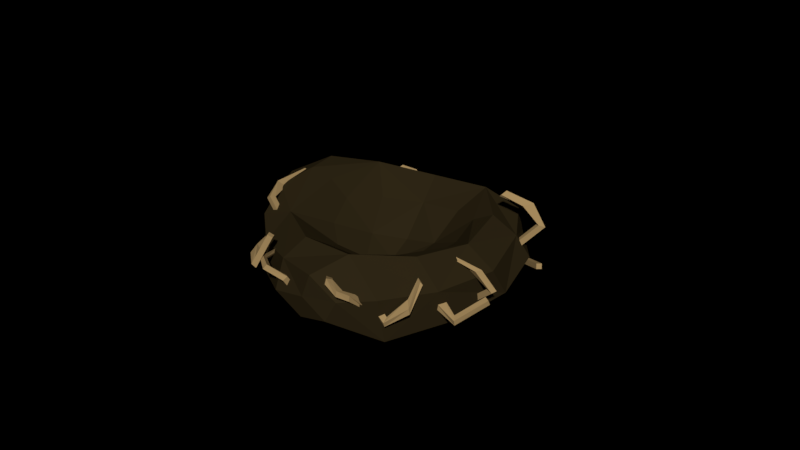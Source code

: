 # Source: Nido_1_.blend  (saved by Blender 2.79.0; exported with 4.5.12 LTS)
import bpy
from mathutils import Matrix  # noqa: F401  (used for matrix-valued properties, if any)

bpy.ops.wm.read_factory_settings(use_empty=True)
scene = bpy.context.scene
scene.name = 'Scene'

# ---- collections
col_collection_1 = bpy.data.collections.new('Collection 1'); scene.collection.children.link(col_collection_1)

# ---- materials (node trees are filled in below, after node groups)
mat_material_001 = bpy.data.materials.new('Material.001')
mat_material_001.alpha_threshold = 0.0
mat_material_001.roughness = 0.5
mat_material = bpy.data.materials.new('Material')
mat_material.alpha_threshold = 0.0
mat_material.roughness = 0.5

# ---- material node trees
mat_material_001.use_nodes = True; mat_material_001.node_tree.nodes.clear()
_N = mat_material_001.node_tree.nodes; _L = mat_material_001.node_tree.links
n0 = _N.new('ShaderNodeOutputMaterial'); n0.name = 'Material Output'; n0.location = (300, 300)
n1 = _N.new('ShaderNodeBsdfDiffuse'); n1.name = 'Diffuse BSDF'; n1.location = (10, 300)
n1.inputs[0].default_value = (0.3972, 0.2659, 0.1157, 1.0)
_L.new(n1.outputs[0], n0.inputs[0])
n0.is_active_output = True
mat_material.use_nodes = True; mat_material.node_tree.nodes.clear()
_N = mat_material.node_tree.nodes; _L = mat_material.node_tree.links
n0 = _N.new('ShaderNodeOutputMaterial'); n0.name = 'Material Output'; n0.location = (300, 300)
n1 = _N.new('ShaderNodeBsdfDiffuse'); n1.name = 'Diffuse BSDF'; n1.location = (10, 300)
n1.inputs[0].default_value = (0.02924, 0.02065, 0.008375, 1.0)
_L.new(n1.outputs[0], n0.inputs[0])
n0.is_active_output = True

# ---- world
world_world = bpy.data.worlds.new('World'); scene.world = world_world
world_world.use_nodes = True; world_world.node_tree.nodes.clear()
_N = world_world.node_tree.nodes; _L = world_world.node_tree.links
n0 = _N.new('ShaderNodeOutputWorld'); n0.name = 'World Output'; n0.location = (300, 300)
n0.is_active_output = True
world_world.color = (0.05088, 0.05088, 0.05088)
world_world.use_sun_shadow = False
world_world.sun_shadow_jitter_overblur = 0.0
world_world.cycles.sampling_method = 'MANUAL'

# ---- meshes
me_cylinder_008 = bpy.data.meshes.new('Cylinder.008')
me_cylinder_008.from_pydata([(1.888, -0.5914, -2.194), (1.864, -0.5978, -0.06291), (2.39, -1.512, -2.194), (2.396, -1.479, -0.2614), (1.524, -2.012, -2.194), (1.548, -2.006, -0.3254), (1.022, -1.091, -2.194), (1.016, -1.124, -0.1269), (3.319, -5.677, -0.2376), (2.684, -5.031, 0.2896), (2.575, -6.329, -0.3851), (1.94, -5.683, 0.1422), (3.61, -9.571, -0.8101), (3.068, -9.622, -0.4652), (3.233, -9.649, -0.9666), (2.691, -9.7, -0.6217), (2.03, 8.296, -4.477), (-4.075, 6.246, -5.125), (2.298, 8.497, -4.79), (-3.229, 6.594, -5.373), (1.956, 9.434, -4.768), (-3.379, 7.596, -5.341), (1.688, 9.233, -4.455), (-4.225, 7.248, -5.093), (-2.659, 8.479, -6.578), (-4.476, 8.031, -6.471), (-2.518, 9.563, -6.569), (-4.336, 9.116, -6.462), (0.7885, 6.98, -7.613), (-0.4103, 6.749, -7.597), (0.9493, 7.587, -7.625), (-0.2496, 7.355, -7.608), (-1.459, 8.718, -7.414), (-1.309, 9.563, -7.416), (-2.817, 9.224, -7.354), (-2.967, 8.379, -7.353), (25.76, -7.52, -11.89), (29.8, -2.158, -12.14), (24.97, -6.887, -11.8), (28.66, -2.039, -12.02), (24.67, -6.799, -12.1), (28.22, -2.093, -12.3), (25.46, -7.432, -12.19), (29.36, -2.212, -12.43), (25.27, 0.6024, -12.04), (26.86, 1.421, -12.24), (24.56, 0.4323, -12.29), (26.15, 1.251, -12.5), (20.33, 4.107, -11.41), (21.26, 4.781, -11.55), (19.86, 4.006, -11.54), (20.78, 4.679, -11.67), (28.22, -5.659, -11.52), (31.46, -11.51, -11.82), (28.29, -5.787, -11.19), (31.2, -11.12, -11.47), (29.17, -5.308, -11.19), (31.98, -10.47, -11.45), (29.1, -5.181, -11.51), (32.24, -10.87, -11.8), (32.57, -11.11, -10.19), (33.53, -12.33, -10.54), (33.21, -10.26, -10.1), (34.16, -11.49, -10.45), (32.72, -8.419, -9.113), (33.66, -9.101, -9.229), (32.79, -7.797, -9.126), (33.74, -8.479, -9.242), (33.43, -12.66, -11.25), (32.82, -11.84, -10.9), (34.14, -11.91, -11.19), (33.53, -11.1, -10.84), (18.02, -10.76, 0.0887), (14.43, -15.71, 0.9941), (17.64, -11.03, -0.2073), (14.42, -15.54, 0.6178), (16.86, -10.4, -0.172), (13.74, -14.78, 0.6168), (17.25, -10.14, 0.124), (13.75, -14.95, 0.9932), (11.96, -15.89, -0.4873), (11.2, -16.74, -0.007459), (11.39, -14.99, -0.5701), (10.63, -15.85, -0.0902), (10.39, -14.45, -1.667), (9.504, -14.88, -1.439), (10.41, -13.82, -1.686), (9.526, -14.26, -1.458), (31.79, -20.23, -0.4789), (36.15, -17.96, -1.943), (31.04, -19.61, -0.6033), (35.02, -17.53, -1.92), (30.75, -20.33, -0.8028), (34.57, -18.3, -2.079), (31.49, -20.95, -0.6784), (35.7, -18.72, -2.102), (31.8, -15.93, -2.662), (33.43, -16.06, -2.969), (31.07, -16.67, -2.776), (32.7, -16.8, -3.083), (27.65, -15.61, -3.007), (28.36, -15.73, -3.317), (27.3, -16.12, -2.959), (28.02, -16.24, -3.269), (7.054, 6.28, -9.509), (2.944, 3.815, -11.01), (7.841, 5.699, -9.627), (4.087, 3.443, -10.98), (8.118, 6.431, -9.823), (4.51, 4.23, -11.13), (7.331, 7.012, -9.705), (3.367, 4.602, -11.17), (7.449, 2.019, -11.7), (5.842, 2.073, -12.02), (8.145, 2.792, -11.8), (6.538, 2.846, -12.12), (12.39, -1.565, -12.27), (11.45, -1.605, -12.52), (12.86, -1.176, -12.32), (11.92, -1.216, -12.57), (34.74, -13.68, -6.656), (39.56, -16.36, -5.426), (34.01, -13.98, -6.437), (38.41, -16.36, -5.319), (33.89, -14.86, -6.581), (38.12, -17.17, -5.493), (34.62, -14.56, -6.8), (39.28, -17.17, -5.6), (35.48, -18.6, -4.622), (37.25, -19.23, -4.535), (34.9, -19.32, -4.806), (36.68, -19.95, -4.72), (31.56, -20.3, -4.45), (32.44, -21.11, -4.37), (31.25, -20.39, -4.619), (32.13, -21.2, -4.539), (-4.546, 4.488, -7.372), (-2.59, 10.93, -7.182), (-3.739, 4.302, -7.574), (-1.957, 10.14, -7.388), (-4.287, 4.547, -7.826), (-2.538, 10.18, -7.651), (-5.094, 4.733, -7.624), (-3.171, 10.98, -7.446), (0.5642, 9.777, -8.48), (0.2407, 11.59, -8.325), (0.04651, 9.533, -8.774), (-0.2769, 11.34, -8.619), (5.497, 8.203, -9.651), (5.401, 9.407, -9.592), (5.264, 7.991, -9.822), (5.168, 9.195, -9.763), (-2.022, 0.8134, -4.03), (-7.343, -0.6579, -2.8), (-1.383, 0.3675, -3.809), (-6.226, -0.9956, -2.704), (-1.271, 1.234, -3.656), (-5.934, -0.1005, -2.581), (-1.91, 1.68, -3.877), (-7.052, 0.2372, -2.677), (-3.653, -1.719, -1.643), (-5.475, -1.499, -1.486), (-3.059, -0.8604, -1.539), (-4.882, -0.6413, -1.382), (0.5093, -1.179, -1.287), (-0.4337, -0.8899, -1.059), (0.868, -0.6982, -1.346), (-0.07499, -0.4095, -1.118), (-7.272, -0.891, -1.884), (-5.802, -1.169, -1.914), (-6.83, -0.01438, -1.771), (-5.36, -0.2928, -1.801), (24.28, -20.31, -1.367), (23.97, -27.02, -1.118), (23.53, -20.36, -1.597), (23.24, -26.44, -1.357), (24.21, -20.48, -1.825), (23.9, -26.36, -1.599), (24.96, -20.43, -1.595), (24.64, -26.94, -1.36), (21.11, -26.85, -2.528), (21.83, -28.5, -2.33), (21.65, -26.51, -2.808), (22.37, -28.16, -2.61), (19.78, -25.41, -3.736), (20.22, -26.55, -3.76), (20.14, -24.96, -3.812), (20.59, -26.09, -3.836), (12.13, -14.06, 1.604), (9.23, -7.961, 1.507), (12.44, -13.96, 1.29), (9.84, -8.416, 1.213), (11.59, -14.38, 1.186), (9.091, -9.011, 1.102), (11.28, -14.48, 1.5), (8.481, -8.555, 1.397), (10.0, -8.469, -0.1415), (8.822, -7.141, 0.07189), (9.443, -9.275, -0.293), (8.26, -7.948, -0.07959), (10.46, -10.45, -1.338), (9.499, -9.694, -1.337), (10.32, -11.07, -1.333), (9.362, -10.31, -1.332), (26.0, 0.3445, -12.34), (21.99, -2.027, -13.89), (25.16, 0.6038, -12.16), (21.54, -1.591, -13.56), (25.12, 1.512, -12.29), (21.6, -0.606, -13.64), (25.97, 1.252, -12.47), (22.06, -1.042, -13.96), (18.16, 0.4828, -13.04), (17.86, -0.09981, -13.6), (18.25, 1.572, -13.03), (17.95, 0.9898, -13.59), (13.28, 1.945, -11.83), (12.93, 1.631, -12.19), (13.31, 2.561, -11.79), (12.96, 2.248, -12.15)], [], [(5, 7, 6, 4), (2, 3, 5, 4), (3, 1, 9, 8), (6, 7, 1, 0), (0, 2, 4, 6), (1, 3, 2, 0), (10, 8, 12, 14), (1, 7, 11, 9), (5, 3, 8, 10), (7, 5, 10, 11), (13, 15, 14, 12), (11, 10, 14, 15), (8, 9, 13, 12), (9, 11, 15, 13), (21, 23, 22, 20), (18, 19, 21, 20), (19, 17, 25, 24), (22, 23, 17, 16), (16, 18, 20, 22), (17, 19, 18, 16), (33, 32, 28, 30), (17, 23, 27, 25), (21, 19, 24, 26), (23, 21, 26, 27), (29, 31, 30, 28), (34, 33, 30, 31), (32, 35, 29, 28), (35, 34, 31, 29), (25, 27, 34, 35), (24, 25, 35, 32), (27, 26, 33, 34), (26, 24, 32, 33), (41, 43, 42, 40), (38, 39, 41, 40), (39, 37, 45, 44), (42, 43, 37, 36), (36, 38, 40, 42), (37, 39, 38, 36), (46, 44, 48, 50), (37, 43, 47, 45), (41, 39, 44, 46), (43, 41, 46, 47), (49, 51, 50, 48), (47, 46, 50, 51), (44, 45, 49, 48), (45, 47, 51, 49), (57, 59, 58, 56), (54, 55, 57, 56), (69, 68, 61, 60), (58, 59, 53, 52), (52, 54, 56, 58), (53, 55, 54, 52), (62, 60, 64, 66), (68, 70, 63, 61), (71, 69, 60, 62), (70, 71, 62, 63), (65, 67, 66, 64), (63, 62, 66, 67), (60, 61, 65, 64), (61, 63, 67, 65), (59, 57, 71, 70), (57, 55, 69, 71), (53, 59, 70, 68), (55, 53, 68, 69), (77, 79, 78, 76), (74, 75, 77, 76), (75, 73, 81, 80), (78, 79, 73, 72), (72, 74, 76, 78), (73, 75, 74, 72), (82, 80, 84, 86), (73, 79, 83, 81), (77, 75, 80, 82), (79, 77, 82, 83), (85, 87, 86, 84), (83, 82, 86, 87), (80, 81, 85, 84), (81, 83, 87, 85), (93, 95, 94, 92), (90, 91, 93, 92), (91, 89, 97, 96), (94, 95, 89, 88), (88, 90, 92, 94), (89, 91, 90, 88), (98, 96, 100, 102), (89, 95, 99, 97), (93, 91, 96, 98), (95, 93, 98, 99), (101, 103, 102, 100), (99, 98, 102, 103), (96, 97, 101, 100), (97, 99, 103, 101), (109, 111, 110, 108), (106, 107, 109, 108), (107, 105, 113, 112), (110, 111, 105, 104), (104, 106, 108, 110), (105, 107, 106, 104), (114, 112, 116, 118), (105, 111, 115, 113), (109, 107, 112, 114), (111, 109, 114, 115), (117, 119, 118, 116), (115, 114, 118, 119), (112, 113, 117, 116), (113, 115, 119, 117), (125, 127, 126, 124), (122, 123, 125, 124), (123, 121, 129, 128), (126, 127, 121, 120), (120, 122, 124, 126), (121, 123, 122, 120), (130, 128, 132, 134), (121, 127, 131, 129), (125, 123, 128, 130), (127, 125, 130, 131), (133, 135, 134, 132), (131, 130, 134, 135), (128, 129, 133, 132), (129, 131, 135, 133), (141, 143, 142, 140), (138, 139, 141, 140), (139, 137, 145, 144), (142, 143, 137, 136), (136, 138, 140, 142), (137, 139, 138, 136), (146, 144, 148, 150), (137, 143, 147, 145), (141, 139, 144, 146), (143, 141, 146, 147), (149, 151, 150, 148), (147, 146, 150, 151), (144, 145, 149, 148), (145, 147, 151, 149), (157, 159, 158, 156), (154, 155, 157, 156), (169, 168, 161, 160), (158, 159, 153, 152), (152, 154, 156, 158), (153, 155, 154, 152), (162, 160, 164, 166), (168, 170, 163, 161), (171, 169, 160, 162), (170, 171, 162, 163), (165, 167, 166, 164), (163, 162, 166, 167), (160, 161, 165, 164), (161, 163, 167, 165), (159, 157, 171, 170), (157, 155, 169, 171), (153, 159, 170, 168), (155, 153, 168, 169), (177, 179, 178, 176), (174, 175, 177, 176), (175, 173, 181, 180), (178, 179, 173, 172), (172, 174, 176, 178), (173, 175, 174, 172), (182, 180, 184, 186), (173, 179, 183, 181), (177, 175, 180, 182), (179, 177, 182, 183), (185, 187, 186, 184), (183, 182, 186, 187), (180, 181, 185, 184), (181, 183, 187, 185), (193, 195, 194, 192), (190, 191, 193, 192), (191, 189, 197, 196), (194, 195, 189, 188), (188, 190, 192, 194), (189, 191, 190, 188), (198, 196, 200, 202), (189, 195, 199, 197), (193, 191, 196, 198), (195, 193, 198, 199), (201, 203, 202, 200), (199, 198, 202, 203), (196, 197, 201, 200), (197, 199, 203, 201), (209, 211, 210, 208), (206, 207, 209, 208), (207, 205, 213, 212), (210, 211, 205, 204), (204, 206, 208, 210), (205, 207, 206, 204), (214, 212, 216, 218), (205, 211, 215, 213), (209, 207, 212, 214), (211, 209, 214, 215), (217, 219, 218, 216), (215, 214, 218, 219), (212, 213, 217, 216), (213, 215, 219, 217)])
me_cylinder_008.materials.append(mat_material_001)
me_cylinder_008.use_remesh_preserve_volume = False
me_cylinder_008.use_remesh_preserve_attributes = False
me_cylinder_008.use_mirror_vertex_groups = False
me_cylinder_008.update()
me_cylinder = bpy.data.meshes.new('Cylinder')
me_cylinder.from_pydata([(0.5802, 1.435, 0.02292), (0.4883, -1.49, 0.02674), (-1.337, -0.7145, 0.2428), (-1.345, 0.7567, 0.5432), (-0.4625, 0.7401, -0.9776), (-0.8817, 1.183, -0.7392), (0.9087, 0.2076, -0.9662), (-1.263, 0.02998, 0.8148), (-0.4954, -0.3971, -0.1551), (0.352, 0.1091, -0.9532), (-0.0601, 0.04091, -0.5238), (-0.114, -0.2645, -0.9763), (0.5313, -0.04647, -0.1042), (1.113, -0.6011, -0.03431), (-0.4467, -1.3, 0.2131), (-0.4432, 1.34, 0.1264), (-0.1795, 0.7608, 0.1653), (-1.487, 0.6027, -0.09544), (-1.464, -0.2472, -0.3251), (-0.0583, -1.46, -0.6114), (1.172, 0.7216, 0.2127), (0.9886, 1.083, -0.5541), (-0.5105, -0.6716, -0.9677), (-0.823, 0.1261, 0.32), (-0.1813, -0.9076, 0.3777), (0.5833, -0.6382, 0.4013), (0.6738, 0.5897, 0.3543), (0.1468, 1.449, -0.008153), (-1.539, 0.2089, -0.1343), (-1.346, 0.4322, 0.7893), (0.8719, 1.198, 0.3234), (1.309, 0.09314, -0.007241), (0.114, -1.479, 0.3264), (-0.9963, -1.022, 0.0606), (-1.003, 1.109, 0.3393), (-1.475, 0.6545, 0.305), (-1.451, -0.5633, 0.0002467), (-0.4326, -1.449, -0.3117), (0.3611, -1.527, -0.3901), (1.186, -0.3602, -0.7274), (1.28, 0.846, -0.2536), (0.7161, 1.368, -0.3175), (0.5791, 0.161, -0.9736), (0.8932, 0.6546, 0.5227), (0.8573, -0.649, 0.5348), (-0.2973, -1.093, 0.5729), (-1.016, 0.07897, 0.6593), (-0.6829, 1.036, -0.9412), (-0.2857, 1.116, 0.4891), (-1.356, -0.4016, 0.6612), (-0.7055, -0.2262, 0.06688), (-0.4177, -0.6786, 0.07495), (-0.4923, 0.2564, -0.9743), (-0.2575, -0.1739, -0.4474), (0.6953, 0.2404, 0.1263), (0.7757, -1.187, 0.01564), (-0.6443, 1.38, -0.443), (-1.255, 0.9159, -0.5157), (-1.139, -0.3976, -0.8025), (-0.1769, -1.174, -0.8559), (0.8932, 0.8143, -0.8583), (-0.2416, -0.4324, -0.9971), (-0.6149, 0.5293, 0.2), (0.2175, -0.8542, 0.3167), (0.3083, 0.7908, 0.2165), (-0.0263, 0.6299, -0.9512), (0.3221, -0.3747, -0.95), (0.1957, -0.02531, -0.4142), (-0.1094, 0.3705, -0.3405), (0.6036, -0.3215, 0.1113), (0.0619, 1.388, -0.8497), (0.4154, 1.18, 0.5347), (0.3846, -1.17, 0.6655), (-0.9116, -0.7096, 0.5051), (-0.9063, 0.8067, 0.6604), (0.9702, 1.156, -0.07466), (1.323, 0.334, -0.6087), (0.7849, -1.082, -0.87), (0.02074, -1.508, -0.1256), (-0.9944, -1.05, -0.5911), (-1.149, 1.104, -0.1107), (-1.154, 0.414, -0.901), (-1.595, 0.007847, 0.589), (-0.06236, 0.1624, -0.955), (-0.4475, 0.1464, -0.2538), (0.04657, -0.4737, -0.2844), (0.2857, 0.3755, -0.2114), (1.047, -0.01569, 0.4594)], [], [(0, 27, 71, 30), (0, 30, 75, 41), (0, 41, 70, 27), (1, 38, 77, 55), (1, 55, 72, 32), (1, 32, 78, 38), (2, 33, 73, 49), (2, 49, 82, 36), (2, 36, 79, 33), (3, 35, 82, 29), (3, 29, 74, 34), (3, 34, 80, 35), (4, 47, 70, 65), (4, 65, 83, 52), (4, 52, 81, 47), (5, 57, 80, 56), (5, 56, 70, 47), (5, 47, 81, 57), (6, 42, 70, 60), (6, 60, 76, 39), (6, 39, 77, 42), (7, 49, 73, 46), (7, 46, 74, 29), (7, 29, 82, 49), (8, 53, 84, 50), (8, 50, 73, 51), (8, 51, 85, 53), (9, 66, 83, 65), (9, 65, 70, 42), (9, 42, 77, 66), (10, 53, 85, 67), (10, 67, 86, 68), (10, 68, 84, 53), (11, 61, 81, 52), (11, 52, 83, 66), (11, 66, 77, 61), (12, 67, 85, 69), (12, 69, 87, 54), (12, 54, 86, 67), (13, 55, 77, 39), (13, 39, 76, 31), (13, 31, 87, 44), (13, 44, 72, 55), (14, 45, 73, 33), (14, 33, 79, 37), (14, 37, 78, 32), (14, 32, 72, 45), (15, 48, 71, 27), (15, 27, 70, 56), (15, 56, 80, 34), (15, 34, 74, 48), (16, 62, 84, 68), (16, 68, 86, 64), (16, 64, 71, 48), (16, 48, 74, 62), (17, 57, 81, 28), (17, 28, 82, 35), (17, 35, 80, 57), (18, 58, 79, 36), (18, 36, 82, 28), (18, 28, 81, 58), (19, 59, 77, 38), (19, 38, 78, 37), (19, 37, 79, 59), (20, 43, 87, 31), (20, 31, 76, 40), (20, 40, 75, 30), (20, 30, 71, 43), (21, 60, 70, 41), (21, 41, 75, 40), (21, 40, 76, 60), (22, 61, 77, 59), (22, 59, 79, 58), (22, 58, 81, 61), (23, 62, 74, 46), (23, 46, 73, 50), (23, 50, 84, 62), (24, 63, 85, 51), (24, 51, 73, 45), (24, 45, 72, 63), (25, 69, 85, 63), (25, 63, 72, 44), (25, 44, 87, 69), (26, 54, 87, 43), (26, 43, 71, 64), (26, 64, 86, 54)])
me_cylinder.materials.append(mat_material)
me_cylinder.use_remesh_preserve_volume = False
me_cylinder.use_remesh_preserve_attributes = False
me_cylinder.use_mirror_vertex_groups = False
me_cylinder.update()

# ---- objects
ob_ramas = bpy.data.objects.new('Ramas', me_cylinder_008)
ob_nido_base = bpy.data.objects.new('Nido_Base', me_cylinder)

# ---- transforms, parenting, visibility, modifiers, constraints
ob_ramas.location = (0.5004, -0.7568, -0.1492)
ob_ramas.rotation_euler = (4.187, -0.5871, -1.527)
ob_ramas.scale = (-0.0378, 0.0378, 0.1199)
ob_ramas.lineart.crease_threshold = 0.0
ob_nido_base.location = (0.0, 0.0, 0.0)
ob_nido_base.scale = (0.5925, 0.5925, 0.3633)
ob_nido_base.lineart.crease_threshold = 0.0
_vg = ob_nido_base.vertex_groups.new(name='Group')

# ---- collection membership
col_collection_1.objects.link(ob_ramas)
col_collection_1.objects.link(ob_nido_base)

# ---- scene / render settings (as saved in the file)
scene.frame_start = 1; scene.frame_end = 250; scene.frame_set(0)
scene.render.engine = 'CYCLES'
scene.render.dither_intensity = 0.0
scene.cycles.samples = 128
scene.cycles.sampling_pattern = 'TABULATED_SOBOL'
scene.cycles.use_adaptive_sampling = False
scene.cycles.use_light_tree = False
scene.cycles.blur_glossy = 0.0
scene.cycles.sample_clamp_indirect = 0.0
scene.view_settings.view_transform = 'Standard'
bpy.context.view_layer.update()

# ---- added for rendering (the .blend has no active camera and no usable light): camera, sun
cam_auto = bpy.data.cameras.new('AutoCamera')
cam_auto.lens = 50.0
cam_auto.sensor_width = 36.0
cam_auto.clip_end = 1000.0
ob_auto_camera = bpy.data.objects.new('AutoCamera', cam_auto)
scene.collection.objects.link(ob_auto_camera)
ob_auto_camera.location = (4.24438, -5.02735, 3.46304)
ob_auto_camera.rotation_euler = (1.09748, -7.21219e-08, 0.694738)
scene.camera = ob_auto_camera
light_auto_sun = bpy.data.lights.new('AutoSun', 'SUN')
light_auto_sun.energy = 3.0
light_auto_sun.angle = 0.0523599
ob_auto_sun = bpy.data.objects.new('AutoSun', light_auto_sun)
scene.collection.objects.link(ob_auto_sun)
ob_auto_sun.rotation_euler = (0.872665, 0.174533, 0.523599)
bpy.context.view_layer.update()
